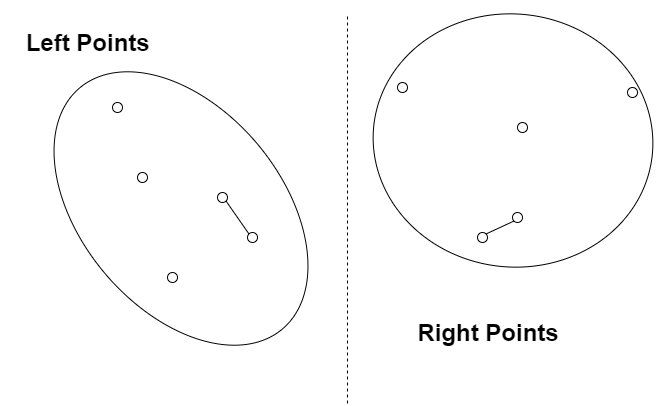

The diagram above was exported from draw.io. Its source (the exported page's mxGraphModel, read from the mxfile embedded in the PNG):
<mxGraphModel dx="2475" dy="576" grid="1" gridSize="10" guides="1" tooltips="1" connect="1" arrows="1" fold="1" page="1" pageScale="1" pageWidth="827" pageHeight="1169" math="0" shadow="0">
  <root>
    <mxCell id="0" />
    <mxCell id="1" parent="0" />
    <mxCell id="n2MUPSxSslNRWcQq5-z8-32" value="" style="ellipse;whiteSpace=wrap;html=1;rotation=-84;" vertex="1" parent="1">
      <mxGeometry x="309" y="68" width="253" height="280" as="geometry" />
    </mxCell>
    <mxCell id="n2MUPSxSslNRWcQq5-z8-31" value="" style="ellipse;whiteSpace=wrap;html=1;rotation=50;" vertex="1" parent="1">
      <mxGeometry x="-54" y="176" width="315" height="200" as="geometry" />
    </mxCell>
    <mxCell id="n2MUPSxSslNRWcQq5-z8-1" value="" style="ellipse;whiteSpace=wrap;html=1;aspect=fixed;" vertex="1" parent="1">
      <mxGeometry x="320" y="150" width="10" height="10" as="geometry" />
    </mxCell>
    <mxCell id="n2MUPSxSslNRWcQq5-z8-6" value="" style="ellipse;whiteSpace=wrap;html=1;aspect=fixed;" vertex="1" parent="1">
      <mxGeometry x="440" y="190" width="10" height="10" as="geometry" />
    </mxCell>
    <mxCell id="n2MUPSxSslNRWcQq5-z8-7" value="" style="ellipse;whiteSpace=wrap;html=1;aspect=fixed;" vertex="1" parent="1">
      <mxGeometry x="170" y="300" width="10" height="10" as="geometry" />
    </mxCell>
    <mxCell id="n2MUPSxSslNRWcQq5-z8-8" value="" style="ellipse;whiteSpace=wrap;html=1;aspect=fixed;" vertex="1" parent="1">
      <mxGeometry x="400" y="300" width="10" height="10" as="geometry" />
    </mxCell>
    <mxCell id="n2MUPSxSslNRWcQq5-z8-9" value="" style="ellipse;whiteSpace=wrap;html=1;aspect=fixed;" vertex="1" parent="1">
      <mxGeometry x="140" y="260" width="10" height="10" as="geometry" />
    </mxCell>
    <mxCell id="n2MUPSxSslNRWcQq5-z8-10" value="" style="ellipse;whiteSpace=wrap;html=1;aspect=fixed;" vertex="1" parent="1">
      <mxGeometry x="435" y="280" width="10" height="10" as="geometry" />
    </mxCell>
    <mxCell id="n2MUPSxSslNRWcQq5-z8-11" value="" style="ellipse;whiteSpace=wrap;html=1;aspect=fixed;" vertex="1" parent="1">
      <mxGeometry x="550" y="155" width="10" height="10" as="geometry" />
    </mxCell>
    <mxCell id="n2MUPSxSslNRWcQq5-z8-12" value="" style="ellipse;whiteSpace=wrap;html=1;aspect=fixed;" vertex="1" parent="1">
      <mxGeometry x="35" y="170" width="10" height="10" as="geometry" />
    </mxCell>
    <mxCell id="n2MUPSxSslNRWcQq5-z8-13" value="" style="ellipse;whiteSpace=wrap;html=1;aspect=fixed;" vertex="1" parent="1">
      <mxGeometry x="60" y="240" width="10" height="10" as="geometry" />
    </mxCell>
    <mxCell id="n2MUPSxSslNRWcQq5-z8-14" value="" style="ellipse;whiteSpace=wrap;html=1;aspect=fixed;" vertex="1" parent="1">
      <mxGeometry x="90" y="340" width="10" height="10" as="geometry" />
    </mxCell>
    <mxCell id="n2MUPSxSslNRWcQq5-z8-30" value="" style="endArrow=none;dashed=1;html=1;strokeColor=#000000;" edge="1" parent="1">
      <mxGeometry width="50" height="50" relative="1" as="geometry">
        <mxPoint x="270" y="471" as="sourcePoint" />
        <mxPoint x="270" y="81" as="targetPoint" />
      </mxGeometry>
    </mxCell>
    <mxCell id="n2MUPSxSslNRWcQq5-z8-33" value="&lt;font style=&quot;font-size: 24px&quot;&gt;&lt;b&gt;Left Points&amp;nbsp;&lt;/b&gt;&lt;/font&gt;" style="text;html=1;strokeColor=none;fillColor=none;align=center;verticalAlign=middle;whiteSpace=wrap;rounded=0;" vertex="1" parent="1">
      <mxGeometry x="-76.5" y="100" width="180" height="20" as="geometry" />
    </mxCell>
    <mxCell id="n2MUPSxSslNRWcQq5-z8-34" value="&lt;span style=&quot;font-size: 24px&quot;&gt;&lt;b&gt;Right Points&lt;/b&gt;&lt;/span&gt;" style="text;html=1;strokeColor=none;fillColor=none;align=center;verticalAlign=middle;whiteSpace=wrap;rounded=0;" vertex="1" parent="1">
      <mxGeometry x="320" y="390" width="180" height="20" as="geometry" />
    </mxCell>
    <mxCell id="n2MUPSxSslNRWcQq5-z8-35" value="" style="endArrow=none;html=1;strokeColor=#000000;entryX=1;entryY=1;entryDx=0;entryDy=0;exitX=0;exitY=0;exitDx=0;exitDy=0;" edge="1" parent="1" source="n2MUPSxSslNRWcQq5-z8-7" target="n2MUPSxSslNRWcQq5-z8-9">
      <mxGeometry width="50" height="50" relative="1" as="geometry">
        <mxPoint x="-80" y="540" as="sourcePoint" />
        <mxPoint x="-30" y="490" as="targetPoint" />
      </mxGeometry>
    </mxCell>
    <mxCell id="n2MUPSxSslNRWcQq5-z8-36" value="" style="endArrow=none;html=1;strokeColor=#000000;entryX=0;entryY=1;entryDx=0;entryDy=0;exitX=1;exitY=0;exitDx=0;exitDy=0;" edge="1" parent="1" source="n2MUPSxSslNRWcQq5-z8-8" target="n2MUPSxSslNRWcQq5-z8-10">
      <mxGeometry width="50" height="50" relative="1" as="geometry">
        <mxPoint x="-80" y="540" as="sourcePoint" />
        <mxPoint x="-30" y="490" as="targetPoint" />
      </mxGeometry>
    </mxCell>
  </root>
</mxGraphModel>